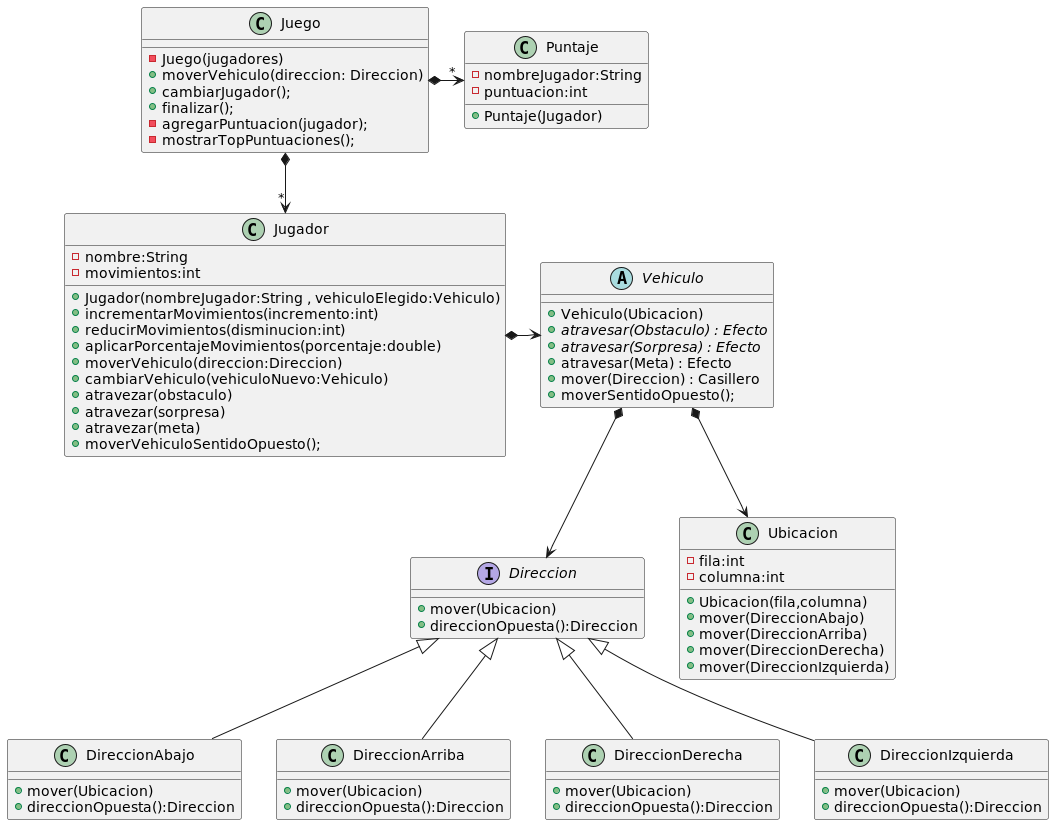

The diagram above was rendered by PlantUML. Its source (embedded in the PNG):
@startuml
class Juego{
-Juego(jugadores)
+moverVehiculo(direccion: Direccion)
+cambiarJugador();
+finalizar();
-agregarPuntuacion(jugador);
-mostrarTopPuntuaciones();
}

interface Direccion{
+mover(Ubicacion)
+direccionOpuesta():Direccion
}
class DireccionAbajo{
+mover(Ubicacion)
+direccionOpuesta():Direccion
}
class DireccionArriba{
+mover(Ubicacion)
+direccionOpuesta():Direccion
}
class DireccionDerecha{
+mover(Ubicacion)
+direccionOpuesta():Direccion
}
class DireccionIzquierda{
+mover(Ubicacion)
+direccionOpuesta():Direccion
}

class Jugador{
-nombre:String
-movimientos:int
+Jugador(nombreJugador:String , vehiculoElegido:Vehiculo)
+incrementarMovimientos(incremento:int)
+reducirMovimientos(disminucion:int)
+aplicarPorcentajeMovimientos(porcentaje:double)
+moverVehiculo(direccion:Direccion)
+cambiarVehiculo(vehiculoNuevo:Vehiculo)
+atravezar(obstaculo)
+atravezar(sorpresa)
+atravezar(meta)
+moverVehiculoSentidoOpuesto();
}

class Puntaje {
- nombreJugador:String
- puntuacion:int
+ Puntaje(Jugador)
}
abstract class Vehiculo {
+Vehiculo(Ubicacion)
+atravesar(Obstaculo) : Efecto {abstract}
+atravesar(Sorpresa) : Efecto {abstract}
+atravesar(Meta) : Efecto
+mover(Direccion) : Casillero
+moverSentidoOpuesto();
}
class Ubicacion {
-fila:int
-columna:int
+Ubicacion(fila,columna)
+mover(DireccionAbajo)
+mover(DireccionArriba)
+mover(DireccionDerecha)
+mover(DireccionIzquierda)
}

Juego *-> "*" Puntaje
Juego *--> "*" Jugador
Jugador *-> Vehiculo
Vehiculo *--> Ubicacion
Vehiculo *--> Direccion

Direccion <|-- DireccionAbajo
Direccion <|-- DireccionArriba
Direccion <|-- DireccionDerecha
Direccion <|-- DireccionIzquierda
@enduml